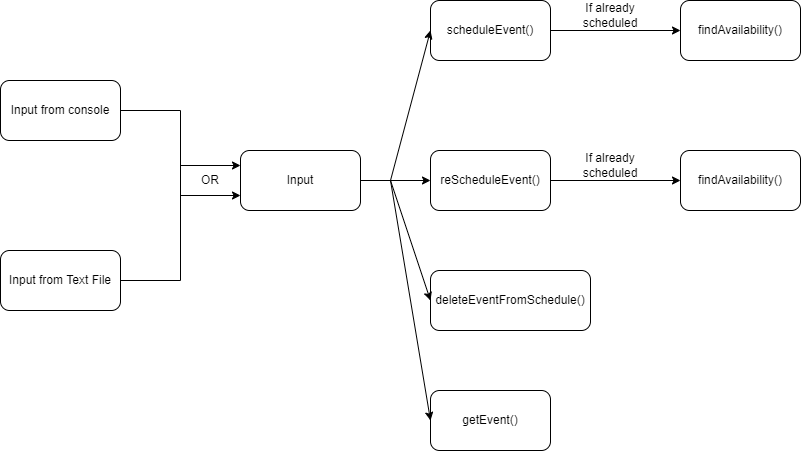

The diagram above was exported from draw.io. Its source (the exported page's mxGraphModel, read from the mxfile embedded in the PNG):
<mxGraphModel dx="1888" dy="641" grid="1" gridSize="10" guides="1" tooltips="1" connect="1" arrows="1" fold="1" page="1" pageScale="1" pageWidth="850" pageHeight="1100" math="0" shadow="0">
  <root>
    <mxCell id="0" />
    <mxCell id="1" parent="0" />
    <mxCell id="6harmtESh1yPcaNN5asS-14" style="rounded=0;orthogonalLoop=1;jettySize=auto;html=1;exitX=1;exitY=0.5;exitDx=0;exitDy=0;" edge="1" parent="1" source="6harmtESh1yPcaNN5asS-1" target="6harmtESh1yPcaNN5asS-11">
      <mxGeometry relative="1" as="geometry" />
    </mxCell>
    <mxCell id="6harmtESh1yPcaNN5asS-1" value="Input" style="rounded=1;whiteSpace=wrap;html=1;" vertex="1" parent="1">
      <mxGeometry x="190" y="270" width="120" height="60" as="geometry" />
    </mxCell>
    <mxCell id="6harmtESh1yPcaNN5asS-8" style="edgeStyle=orthogonalEdgeStyle;rounded=0;orthogonalLoop=1;jettySize=auto;html=1;entryX=0;entryY=0.75;entryDx=0;entryDy=0;" edge="1" parent="1" source="6harmtESh1yPcaNN5asS-4" target="6harmtESh1yPcaNN5asS-1">
      <mxGeometry relative="1" as="geometry" />
    </mxCell>
    <mxCell id="6harmtESh1yPcaNN5asS-4" value="Input from console" style="rounded=1;whiteSpace=wrap;html=1;" vertex="1" parent="1">
      <mxGeometry x="-50" y="200" width="120" height="60" as="geometry" />
    </mxCell>
    <mxCell id="6harmtESh1yPcaNN5asS-6" style="edgeStyle=orthogonalEdgeStyle;rounded=0;orthogonalLoop=1;jettySize=auto;html=1;entryX=0;entryY=0.25;entryDx=0;entryDy=0;" edge="1" parent="1" source="6harmtESh1yPcaNN5asS-5" target="6harmtESh1yPcaNN5asS-1">
      <mxGeometry relative="1" as="geometry" />
    </mxCell>
    <mxCell id="6harmtESh1yPcaNN5asS-5" value="Input from Text File" style="rounded=1;whiteSpace=wrap;html=1;" vertex="1" parent="1">
      <mxGeometry x="-50" y="370" width="120" height="60" as="geometry" />
    </mxCell>
    <mxCell id="6harmtESh1yPcaNN5asS-9" value="OR" style="text;html=1;strokeColor=none;fillColor=none;align=center;verticalAlign=middle;whiteSpace=wrap;rounded=0;" vertex="1" parent="1">
      <mxGeometry x="130" y="285" width="60" height="30" as="geometry" />
    </mxCell>
    <mxCell id="6harmtESh1yPcaNN5asS-22" style="edgeStyle=none;rounded=0;orthogonalLoop=1;jettySize=auto;html=1;entryX=0;entryY=0.5;entryDx=0;entryDy=0;fontColor=#000000;" edge="1" parent="1" source="6harmtESh1yPcaNN5asS-10" target="6harmtESh1yPcaNN5asS-21">
      <mxGeometry relative="1" as="geometry" />
    </mxCell>
    <mxCell id="6harmtESh1yPcaNN5asS-10" value="&lt;font color=&quot;#000000&quot;&gt;scheduleEvent()&lt;/font&gt;" style="rounded=1;whiteSpace=wrap;html=1;fontColor=#B3B3B3;" vertex="1" parent="1">
      <mxGeometry x="380" y="120" width="120" height="60" as="geometry" />
    </mxCell>
    <mxCell id="6harmtESh1yPcaNN5asS-27" style="edgeStyle=none;rounded=0;orthogonalLoop=1;jettySize=auto;html=1;fontColor=#000000;entryX=0;entryY=0.5;entryDx=0;entryDy=0;" edge="1" parent="1" source="6harmtESh1yPcaNN5asS-11" target="6harmtESh1yPcaNN5asS-24">
      <mxGeometry relative="1" as="geometry">
        <mxPoint x="590" y="300" as="targetPoint" />
      </mxGeometry>
    </mxCell>
    <mxCell id="6harmtESh1yPcaNN5asS-11" value="reScheduleEvent()" style="rounded=1;whiteSpace=wrap;html=1;" vertex="1" parent="1">
      <mxGeometry x="380" y="270" width="120" height="60" as="geometry" />
    </mxCell>
    <mxCell id="6harmtESh1yPcaNN5asS-12" value="deleteEventFromSchedule()" style="rounded=1;whiteSpace=wrap;html=1;" vertex="1" parent="1">
      <mxGeometry x="380" y="390" width="160" height="60" as="geometry" />
    </mxCell>
    <mxCell id="6harmtESh1yPcaNN5asS-13" value="getEvent()" style="rounded=1;whiteSpace=wrap;html=1;" vertex="1" parent="1">
      <mxGeometry x="380" y="510" width="120" height="60" as="geometry" />
    </mxCell>
    <mxCell id="6harmtESh1yPcaNN5asS-17" style="rounded=0;orthogonalLoop=1;jettySize=auto;html=1;exitX=1;exitY=0.5;exitDx=0;exitDy=0;entryX=0;entryY=0.5;entryDx=0;entryDy=0;" edge="1" parent="1" target="6harmtESh1yPcaNN5asS-10">
      <mxGeometry relative="1" as="geometry">
        <mxPoint x="340" y="300" as="sourcePoint" />
        <mxPoint x="340" y="150" as="targetPoint" />
      </mxGeometry>
    </mxCell>
    <mxCell id="6harmtESh1yPcaNN5asS-18" style="rounded=0;orthogonalLoop=1;jettySize=auto;html=1;entryX=0;entryY=0.5;entryDx=0;entryDy=0;" edge="1" parent="1" target="6harmtESh1yPcaNN5asS-12">
      <mxGeometry relative="1" as="geometry">
        <mxPoint x="340" y="300" as="sourcePoint" />
        <mxPoint x="390" y="160" as="targetPoint" />
      </mxGeometry>
    </mxCell>
    <mxCell id="6harmtESh1yPcaNN5asS-19" style="rounded=0;orthogonalLoop=1;jettySize=auto;html=1;entryX=0;entryY=0.5;entryDx=0;entryDy=0;" edge="1" parent="1" target="6harmtESh1yPcaNN5asS-13">
      <mxGeometry relative="1" as="geometry">
        <mxPoint x="340" y="300" as="sourcePoint" />
        <mxPoint x="370" y="495" as="targetPoint" />
      </mxGeometry>
    </mxCell>
    <mxCell id="6harmtESh1yPcaNN5asS-21" value="findAvailability()" style="rounded=1;whiteSpace=wrap;html=1;fontColor=#000000;" vertex="1" parent="1">
      <mxGeometry x="630" y="120" width="120" height="60" as="geometry" />
    </mxCell>
    <mxCell id="6harmtESh1yPcaNN5asS-23" value="If already scheduled" style="text;html=1;strokeColor=none;fillColor=none;align=center;verticalAlign=middle;whiteSpace=wrap;rounded=0;fontColor=#000000;" vertex="1" parent="1">
      <mxGeometry x="530" y="120" width="60" height="30" as="geometry" />
    </mxCell>
    <mxCell id="6harmtESh1yPcaNN5asS-24" value="findAvailability()" style="rounded=1;whiteSpace=wrap;html=1;fontColor=#000000;" vertex="1" parent="1">
      <mxGeometry x="630" y="270" width="120" height="60" as="geometry" />
    </mxCell>
    <mxCell id="6harmtESh1yPcaNN5asS-25" value="If already scheduled" style="text;html=1;strokeColor=none;fillColor=none;align=center;verticalAlign=middle;whiteSpace=wrap;rounded=0;fontColor=#000000;" vertex="1" parent="1">
      <mxGeometry x="530" y="270" width="60" height="30" as="geometry" />
    </mxCell>
  </root>
</mxGraphModel>